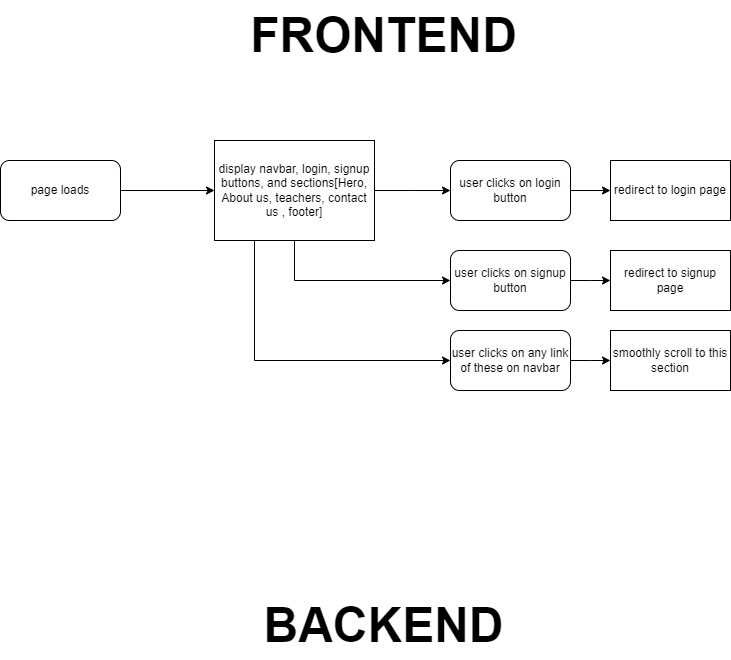

The diagram above was exported from draw.io. Its source (the exported page's mxGraphModel, read from the mxfile embedded in the PNG):
<mxGraphModel dx="794" dy="608" grid="1" gridSize="10" guides="1" tooltips="1" connect="1" arrows="1" fold="1" page="1" pageScale="1" pageWidth="827" pageHeight="1169" math="0" shadow="0">
  <root>
    <mxCell id="0" />
    <mxCell id="1" parent="0" />
    <mxCell id="m9PkPbM6Tf8EQkjIOaUj-3" style="edgeStyle=orthogonalEdgeStyle;rounded=0;orthogonalLoop=1;jettySize=auto;html=1;exitX=1;exitY=0.5;exitDx=0;exitDy=0;" parent="1" source="m9PkPbM6Tf8EQkjIOaUj-1" target="m9PkPbM6Tf8EQkjIOaUj-2" edge="1">
      <mxGeometry relative="1" as="geometry" />
    </mxCell>
    <mxCell id="m9PkPbM6Tf8EQkjIOaUj-1" value="page loads" style="rounded=1;whiteSpace=wrap;html=1;" parent="1" vertex="1">
      <mxGeometry x="30" y="170" width="120" height="60" as="geometry" />
    </mxCell>
    <mxCell id="m9PkPbM6Tf8EQkjIOaUj-4" style="edgeStyle=orthogonalEdgeStyle;rounded=0;orthogonalLoop=1;jettySize=auto;html=1;exitX=1;exitY=0.5;exitDx=0;exitDy=0;" parent="1" source="m9PkPbM6Tf8EQkjIOaUj-2" edge="1">
      <mxGeometry relative="1" as="geometry">
        <mxPoint x="480" y="200" as="targetPoint" />
      </mxGeometry>
    </mxCell>
    <mxCell id="m9PkPbM6Tf8EQkjIOaUj-10" style="edgeStyle=orthogonalEdgeStyle;rounded=0;orthogonalLoop=1;jettySize=auto;html=1;exitX=0.5;exitY=1;exitDx=0;exitDy=0;entryX=0;entryY=0.5;entryDx=0;entryDy=0;" parent="1" source="m9PkPbM6Tf8EQkjIOaUj-2" target="m9PkPbM6Tf8EQkjIOaUj-9" edge="1">
      <mxGeometry relative="1" as="geometry" />
    </mxCell>
    <mxCell id="m9PkPbM6Tf8EQkjIOaUj-15" style="edgeStyle=orthogonalEdgeStyle;rounded=0;orthogonalLoop=1;jettySize=auto;html=1;exitX=0.25;exitY=1;exitDx=0;exitDy=0;entryX=0;entryY=0.5;entryDx=0;entryDy=0;" parent="1" source="m9PkPbM6Tf8EQkjIOaUj-2" target="m9PkPbM6Tf8EQkjIOaUj-14" edge="1">
      <mxGeometry relative="1" as="geometry" />
    </mxCell>
    <mxCell id="m9PkPbM6Tf8EQkjIOaUj-2" value="display navbar, login, signup buttons, and sections[Hero, About us, teachers, contact us , footer]" style="rounded=0;whiteSpace=wrap;html=1;" parent="1" vertex="1">
      <mxGeometry x="244" y="150" width="160" height="100" as="geometry" />
    </mxCell>
    <mxCell id="m9PkPbM6Tf8EQkjIOaUj-8" style="edgeStyle=orthogonalEdgeStyle;rounded=0;orthogonalLoop=1;jettySize=auto;html=1;exitX=1;exitY=0.5;exitDx=0;exitDy=0;entryX=0;entryY=0.5;entryDx=0;entryDy=0;" parent="1" source="m9PkPbM6Tf8EQkjIOaUj-6" target="m9PkPbM6Tf8EQkjIOaUj-7" edge="1">
      <mxGeometry relative="1" as="geometry" />
    </mxCell>
    <mxCell id="m9PkPbM6Tf8EQkjIOaUj-6" value="user clicks on login button" style="rounded=1;whiteSpace=wrap;html=1;" parent="1" vertex="1">
      <mxGeometry x="480" y="170" width="120" height="60" as="geometry" />
    </mxCell>
    <mxCell id="m9PkPbM6Tf8EQkjIOaUj-7" value="redirect to login page" style="whiteSpace=wrap;html=1;" parent="1" vertex="1">
      <mxGeometry x="640" y="170" width="120" height="60" as="geometry" />
    </mxCell>
    <mxCell id="m9PkPbM6Tf8EQkjIOaUj-11" style="edgeStyle=orthogonalEdgeStyle;rounded=0;orthogonalLoop=1;jettySize=auto;html=1;exitX=1;exitY=0.5;exitDx=0;exitDy=0;" parent="1" source="m9PkPbM6Tf8EQkjIOaUj-9" edge="1">
      <mxGeometry relative="1" as="geometry">
        <mxPoint x="640" y="290" as="targetPoint" />
      </mxGeometry>
    </mxCell>
    <mxCell id="m9PkPbM6Tf8EQkjIOaUj-9" value="user clicks on signup button" style="rounded=1;whiteSpace=wrap;html=1;" parent="1" vertex="1">
      <mxGeometry x="480" y="260" width="120" height="60" as="geometry" />
    </mxCell>
    <mxCell id="m9PkPbM6Tf8EQkjIOaUj-12" value="redirect to signup page" style="whiteSpace=wrap;html=1;" parent="1" vertex="1">
      <mxGeometry x="640" y="260" width="120" height="60" as="geometry" />
    </mxCell>
    <mxCell id="m9PkPbM6Tf8EQkjIOaUj-16" style="edgeStyle=orthogonalEdgeStyle;rounded=0;orthogonalLoop=1;jettySize=auto;html=1;exitX=1;exitY=0.5;exitDx=0;exitDy=0;" parent="1" source="m9PkPbM6Tf8EQkjIOaUj-14" edge="1">
      <mxGeometry relative="1" as="geometry">
        <mxPoint x="640" y="370" as="targetPoint" />
      </mxGeometry>
    </mxCell>
    <mxCell id="m9PkPbM6Tf8EQkjIOaUj-14" value="user clicks on any link of these on navbar" style="rounded=1;whiteSpace=wrap;html=1;" parent="1" vertex="1">
      <mxGeometry x="480" y="340" width="120" height="60" as="geometry" />
    </mxCell>
    <mxCell id="m9PkPbM6Tf8EQkjIOaUj-17" value="smoothly scroll to this section" style="whiteSpace=wrap;html=1;" parent="1" vertex="1">
      <mxGeometry x="640" y="340" width="120" height="60" as="geometry" />
    </mxCell>
    <mxCell id="m9PkPbM6Tf8EQkjIOaUj-18" value="&lt;font style=&quot;font-size: 48px;&quot;&gt;&lt;b&gt;FRONTEND&lt;/b&gt;&lt;/font&gt;" style="text;html=1;align=center;verticalAlign=middle;resizable=0;points=[];autosize=1;strokeColor=none;fillColor=none;" parent="1" vertex="1">
      <mxGeometry x="268" y="10" width="290" height="70" as="geometry" />
    </mxCell>
    <mxCell id="m9PkPbM6Tf8EQkjIOaUj-19" value="&lt;font style=&quot;font-size: 48px;&quot;&gt;&lt;b&gt;BACKEND&lt;/b&gt;&lt;/font&gt;" style="text;html=1;align=center;verticalAlign=middle;resizable=0;points=[];autosize=1;strokeColor=none;fillColor=none;" parent="1" vertex="1">
      <mxGeometry x="283" y="600" width="260" height="70" as="geometry" />
    </mxCell>
  </root>
</mxGraphModel>